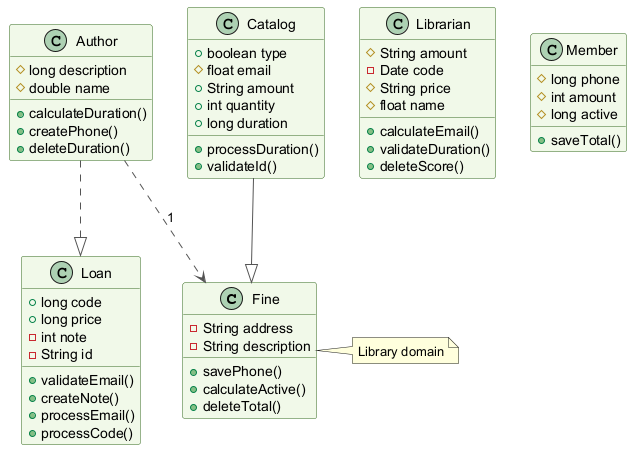

The diagram above was rendered by PlantUML. Its source (embedded in the PNG):
@startuml
skinparam backgroundColor #FFFFFF
skinparam classBackgroundColor #F1F8E9
skinparam classBorderColor #33691E
skinparam ArrowColor #555555
class Fine {
  -String address
  -String description
  +savePhone()
  +calculateActive()
  +deleteTotal()
}
class Librarian {
  #String amount
  -Date code
  #String price
  #float name
  +calculateEmail()
  +validateDuration()
  +deleteScore()
}
class Author {
  #long description
  #double name
  +calculateDuration()
  +createPhone()
  +deleteDuration()
}
class Member {
  #long phone
  #int amount
  #long active
  +saveTotal()
}
class Loan {
  +long code
  +long price
  -int note
  -String id
  +validateEmail()
  +createNote()
  +processEmail()
  +processCode()
}
class Catalog {
  +boolean type
  #float email
  +String amount
  +int quantity
  +long duration
  +processDuration()
  +validateId()
}
Author ..> Fine : "1"
Author ..|> Loan
Catalog --|> Fine
note right of Fine : Library domain
@enduml